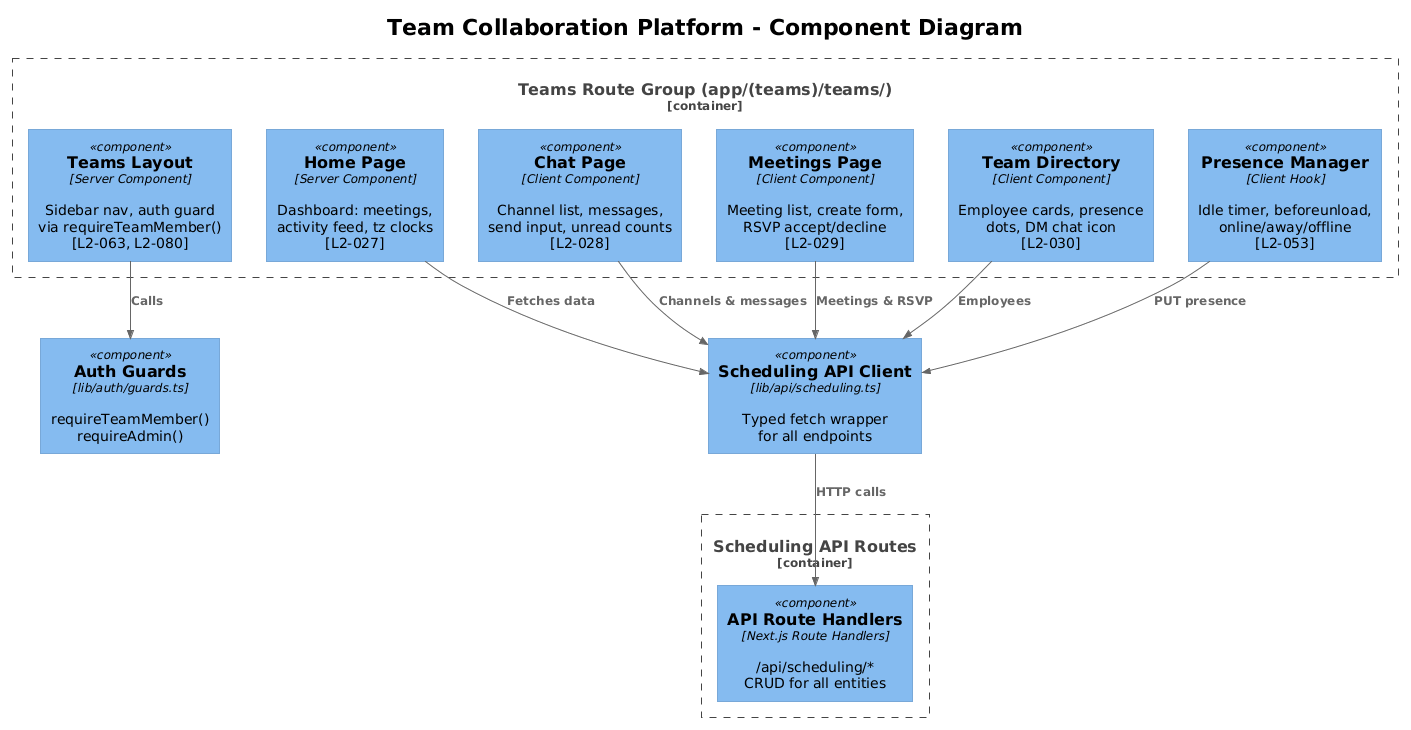

The diagram above was rendered by PlantUML. Its source (embedded in the PNG):
@startuml
!theme plain
!include <C4/C4_Component>

title Team Collaboration Platform - Component Diagram

Container_Boundary(teamsApp, "Teams Route Group (app/(teams)/teams/)") {
    Component(layout, "Teams Layout", "Server Component", "Sidebar nav, auth guard\nvia requireTeamMember()\n[L2-063, L2-080]")

    Component(homePage, "Home Page", "Server Component", "Dashboard: meetings,\nactivity feed, tz clocks\n[L2-027]")

    Component(chatPage, "Chat Page", "Client Component", "Channel list, messages,\nsend input, unread counts\n[L2-028]")

    Component(meetingsPage, "Meetings Page", "Client Component", "Meeting list, create form,\nRSVP accept/decline\n[L2-029]")

    Component(teamDir, "Team Directory", "Client Component", "Employee cards, presence\ndots, DM chat icon\n[L2-030]")

    Component(presenceMgr, "Presence Manager", "Client Hook", "Idle timer, beforeunload,\nonline/away/offline\n[L2-053]")
}

Container_Boundary(apiLayer, "Scheduling API Routes") {
    Component(apiRoutes, "API Route Handlers", "Next.js Route Handlers", "/api/scheduling/*\nCRUD for all entities")
}

Component(authGuard, "Auth Guards", "lib/auth/guards.ts", "requireTeamMember()\nrequireAdmin()")

Component(apiClient, "Scheduling API Client", "lib/api/scheduling.ts", "Typed fetch wrapper\nfor all endpoints")

Rel(layout, authGuard, "Calls")
Rel(homePage, apiClient, "Fetches data")
Rel(chatPage, apiClient, "Channels & messages")
Rel(meetingsPage, apiClient, "Meetings & RSVP")
Rel(teamDir, apiClient, "Employees")
Rel(presenceMgr, apiClient, "PUT presence")
Rel(apiClient, apiRoutes, "HTTP calls")
@enduml